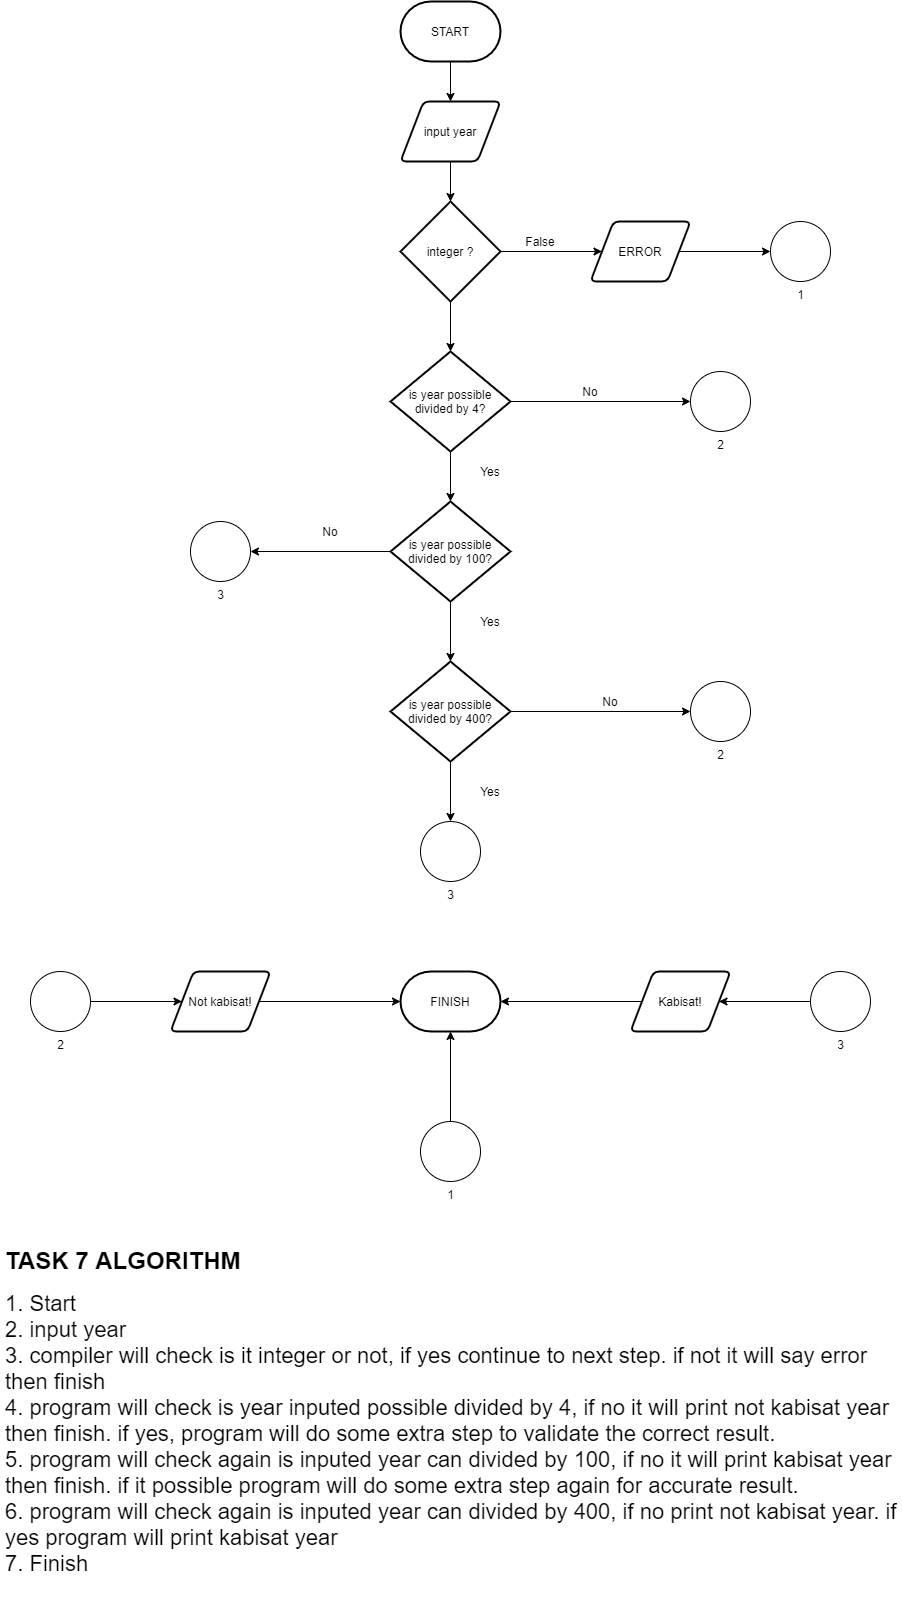

The diagram above was exported from draw.io. Its source (the exported page's mxGraphModel, read from the mxfile embedded in the PNG):
<mxGraphModel dx="1497" dy="852" grid="1" gridSize="10" guides="1" tooltips="1" connect="1" arrows="1" fold="1" page="1" pageScale="1" pageWidth="1100" pageHeight="1700" math="0" shadow="0">
  <root>
    <mxCell id="0" />
    <mxCell id="1" parent="0" />
    <mxCell id="PPgTzOi7ThhHF5IT5aUa-3" style="edgeStyle=orthogonalEdgeStyle;rounded=0;orthogonalLoop=1;jettySize=auto;html=1;exitX=0.5;exitY=1;exitDx=0;exitDy=0;exitPerimeter=0;entryX=0.5;entryY=0;entryDx=0;entryDy=0;" edge="1" parent="1" source="PPgTzOi7ThhHF5IT5aUa-1" target="PPgTzOi7ThhHF5IT5aUa-2">
      <mxGeometry relative="1" as="geometry" />
    </mxCell>
    <mxCell id="PPgTzOi7ThhHF5IT5aUa-1" value="START" style="strokeWidth=2;html=1;shape=mxgraph.flowchart.terminator;whiteSpace=wrap;" vertex="1" parent="1">
      <mxGeometry x="500" y="30" width="100" height="60" as="geometry" />
    </mxCell>
    <mxCell id="PPgTzOi7ThhHF5IT5aUa-5" style="edgeStyle=orthogonalEdgeStyle;rounded=0;orthogonalLoop=1;jettySize=auto;html=1;exitX=0.5;exitY=1;exitDx=0;exitDy=0;entryX=0.5;entryY=0;entryDx=0;entryDy=0;entryPerimeter=0;" edge="1" parent="1" source="PPgTzOi7ThhHF5IT5aUa-2" target="PPgTzOi7ThhHF5IT5aUa-4">
      <mxGeometry relative="1" as="geometry" />
    </mxCell>
    <mxCell id="PPgTzOi7ThhHF5IT5aUa-2" value="input year" style="shape=parallelogram;html=1;strokeWidth=2;perimeter=parallelogramPerimeter;whiteSpace=wrap;rounded=1;arcSize=12;size=0.23;" vertex="1" parent="1">
      <mxGeometry x="500" y="130" width="100" height="60" as="geometry" />
    </mxCell>
    <mxCell id="PPgTzOi7ThhHF5IT5aUa-7" style="edgeStyle=orthogonalEdgeStyle;rounded=0;orthogonalLoop=1;jettySize=auto;html=1;exitX=1;exitY=0.5;exitDx=0;exitDy=0;exitPerimeter=0;entryX=0;entryY=0.5;entryDx=0;entryDy=0;" edge="1" parent="1" source="PPgTzOi7ThhHF5IT5aUa-4" target="PPgTzOi7ThhHF5IT5aUa-6">
      <mxGeometry relative="1" as="geometry" />
    </mxCell>
    <mxCell id="PPgTzOi7ThhHF5IT5aUa-14" style="edgeStyle=orthogonalEdgeStyle;rounded=0;orthogonalLoop=1;jettySize=auto;html=1;exitX=0.5;exitY=1;exitDx=0;exitDy=0;exitPerimeter=0;entryX=0.5;entryY=0;entryDx=0;entryDy=0;entryPerimeter=0;" edge="1" parent="1" source="PPgTzOi7ThhHF5IT5aUa-4" target="PPgTzOi7ThhHF5IT5aUa-13">
      <mxGeometry relative="1" as="geometry" />
    </mxCell>
    <mxCell id="PPgTzOi7ThhHF5IT5aUa-4" value="integer ?" style="strokeWidth=2;html=1;shape=mxgraph.flowchart.decision;whiteSpace=wrap;" vertex="1" parent="1">
      <mxGeometry x="500" y="230" width="100" height="100" as="geometry" />
    </mxCell>
    <mxCell id="PPgTzOi7ThhHF5IT5aUa-9" style="edgeStyle=orthogonalEdgeStyle;rounded=0;orthogonalLoop=1;jettySize=auto;html=1;exitX=1;exitY=0.5;exitDx=0;exitDy=0;entryX=0;entryY=0.5;entryDx=0;entryDy=0;entryPerimeter=0;" edge="1" parent="1" source="PPgTzOi7ThhHF5IT5aUa-6" target="PPgTzOi7ThhHF5IT5aUa-8">
      <mxGeometry relative="1" as="geometry" />
    </mxCell>
    <mxCell id="PPgTzOi7ThhHF5IT5aUa-6" value="ERROR" style="shape=parallelogram;html=1;strokeWidth=2;perimeter=parallelogramPerimeter;whiteSpace=wrap;rounded=1;arcSize=12;size=0.23;" vertex="1" parent="1">
      <mxGeometry x="690" y="250" width="100" height="60" as="geometry" />
    </mxCell>
    <mxCell id="PPgTzOi7ThhHF5IT5aUa-8" value="1" style="verticalLabelPosition=bottom;verticalAlign=top;html=1;shape=mxgraph.flowchart.on-page_reference;" vertex="1" parent="1">
      <mxGeometry x="870" y="250" width="60" height="60" as="geometry" />
    </mxCell>
    <mxCell id="PPgTzOi7ThhHF5IT5aUa-12" value="False" style="text;html=1;strokeColor=none;fillColor=none;align=center;verticalAlign=middle;whiteSpace=wrap;rounded=0;" vertex="1" parent="1">
      <mxGeometry x="610" y="260" width="60" height="20" as="geometry" />
    </mxCell>
    <mxCell id="PPgTzOi7ThhHF5IT5aUa-22" style="edgeStyle=orthogonalEdgeStyle;rounded=0;orthogonalLoop=1;jettySize=auto;html=1;exitX=1;exitY=0.5;exitDx=0;exitDy=0;exitPerimeter=0;entryX=0;entryY=0.5;entryDx=0;entryDy=0;entryPerimeter=0;" edge="1" parent="1" source="PPgTzOi7ThhHF5IT5aUa-13" target="PPgTzOi7ThhHF5IT5aUa-23">
      <mxGeometry relative="1" as="geometry">
        <mxPoint x="760" y="429.66666666666674" as="targetPoint" />
      </mxGeometry>
    </mxCell>
    <mxCell id="PPgTzOi7ThhHF5IT5aUa-30" style="edgeStyle=orthogonalEdgeStyle;rounded=0;orthogonalLoop=1;jettySize=auto;html=1;exitX=0.5;exitY=1;exitDx=0;exitDy=0;exitPerimeter=0;entryX=0.5;entryY=0;entryDx=0;entryDy=0;entryPerimeter=0;" edge="1" parent="1" source="PPgTzOi7ThhHF5IT5aUa-13" target="PPgTzOi7ThhHF5IT5aUa-25">
      <mxGeometry relative="1" as="geometry" />
    </mxCell>
    <mxCell id="PPgTzOi7ThhHF5IT5aUa-13" value="is year possible divided by 4?" style="strokeWidth=2;html=1;shape=mxgraph.flowchart.decision;whiteSpace=wrap;" vertex="1" parent="1">
      <mxGeometry x="490" y="380" width="120" height="100" as="geometry" />
    </mxCell>
    <mxCell id="PPgTzOi7ThhHF5IT5aUa-19" style="edgeStyle=orthogonalEdgeStyle;rounded=0;orthogonalLoop=1;jettySize=auto;html=1;exitX=1;exitY=0.5;exitDx=0;exitDy=0;entryX=0;entryY=0.5;entryDx=0;entryDy=0;entryPerimeter=0;" edge="1" parent="1" source="PPgTzOi7ThhHF5IT5aUa-15" target="PPgTzOi7ThhHF5IT5aUa-18">
      <mxGeometry relative="1" as="geometry" />
    </mxCell>
    <mxCell id="PPgTzOi7ThhHF5IT5aUa-15" value="Not kabisat!" style="shape=parallelogram;html=1;strokeWidth=2;perimeter=parallelogramPerimeter;whiteSpace=wrap;rounded=1;arcSize=12;size=0.23;" vertex="1" parent="1">
      <mxGeometry x="270" y="1000" width="100" height="60" as="geometry" />
    </mxCell>
    <mxCell id="PPgTzOi7ThhHF5IT5aUa-17" style="edgeStyle=orthogonalEdgeStyle;rounded=0;orthogonalLoop=1;jettySize=auto;html=1;exitX=1;exitY=0.5;exitDx=0;exitDy=0;exitPerimeter=0;entryX=0;entryY=0.5;entryDx=0;entryDy=0;" edge="1" parent="1" source="PPgTzOi7ThhHF5IT5aUa-16" target="PPgTzOi7ThhHF5IT5aUa-15">
      <mxGeometry relative="1" as="geometry" />
    </mxCell>
    <mxCell id="PPgTzOi7ThhHF5IT5aUa-16" value="2" style="verticalLabelPosition=bottom;verticalAlign=top;html=1;shape=mxgraph.flowchart.on-page_reference;" vertex="1" parent="1">
      <mxGeometry x="130" y="1000" width="60" height="60" as="geometry" />
    </mxCell>
    <mxCell id="PPgTzOi7ThhHF5IT5aUa-18" value="FINISH" style="strokeWidth=2;html=1;shape=mxgraph.flowchart.terminator;whiteSpace=wrap;" vertex="1" parent="1">
      <mxGeometry x="500" y="1000" width="100" height="60" as="geometry" />
    </mxCell>
    <mxCell id="PPgTzOi7ThhHF5IT5aUa-21" style="edgeStyle=orthogonalEdgeStyle;rounded=0;orthogonalLoop=1;jettySize=auto;html=1;exitX=0.5;exitY=0;exitDx=0;exitDy=0;exitPerimeter=0;entryX=0.5;entryY=1;entryDx=0;entryDy=0;entryPerimeter=0;" edge="1" parent="1" source="PPgTzOi7ThhHF5IT5aUa-20" target="PPgTzOi7ThhHF5IT5aUa-18">
      <mxGeometry relative="1" as="geometry" />
    </mxCell>
    <mxCell id="PPgTzOi7ThhHF5IT5aUa-20" value="1" style="verticalLabelPosition=bottom;verticalAlign=top;html=1;shape=mxgraph.flowchart.on-page_reference;" vertex="1" parent="1">
      <mxGeometry x="520" y="1150" width="60" height="60" as="geometry" />
    </mxCell>
    <mxCell id="PPgTzOi7ThhHF5IT5aUa-23" value="2" style="verticalLabelPosition=bottom;verticalAlign=top;html=1;shape=mxgraph.flowchart.on-page_reference;" vertex="1" parent="1">
      <mxGeometry x="790" y="400" width="60" height="60" as="geometry" />
    </mxCell>
    <mxCell id="PPgTzOi7ThhHF5IT5aUa-24" value="No" style="text;html=1;strokeColor=none;fillColor=none;align=center;verticalAlign=middle;whiteSpace=wrap;rounded=0;" vertex="1" parent="1">
      <mxGeometry x="660" y="410" width="60" height="20" as="geometry" />
    </mxCell>
    <mxCell id="PPgTzOi7ThhHF5IT5aUa-33" style="edgeStyle=orthogonalEdgeStyle;rounded=0;orthogonalLoop=1;jettySize=auto;html=1;exitX=0;exitY=0.5;exitDx=0;exitDy=0;exitPerimeter=0;entryX=1;entryY=0.5;entryDx=0;entryDy=0;entryPerimeter=0;" edge="1" parent="1" source="PPgTzOi7ThhHF5IT5aUa-25" target="PPgTzOi7ThhHF5IT5aUa-31">
      <mxGeometry relative="1" as="geometry" />
    </mxCell>
    <mxCell id="PPgTzOi7ThhHF5IT5aUa-35" style="edgeStyle=orthogonalEdgeStyle;rounded=0;orthogonalLoop=1;jettySize=auto;html=1;exitX=0.5;exitY=1;exitDx=0;exitDy=0;exitPerimeter=0;entryX=0.5;entryY=0;entryDx=0;entryDy=0;entryPerimeter=0;" edge="1" parent="1" source="PPgTzOi7ThhHF5IT5aUa-25" target="PPgTzOi7ThhHF5IT5aUa-34">
      <mxGeometry relative="1" as="geometry" />
    </mxCell>
    <mxCell id="PPgTzOi7ThhHF5IT5aUa-25" value="is year possible divided by 100?" style="strokeWidth=2;html=1;shape=mxgraph.flowchart.decision;whiteSpace=wrap;" vertex="1" parent="1">
      <mxGeometry x="490" y="530" width="120" height="100" as="geometry" />
    </mxCell>
    <mxCell id="PPgTzOi7ThhHF5IT5aUa-28" style="edgeStyle=orthogonalEdgeStyle;rounded=0;orthogonalLoop=1;jettySize=auto;html=1;exitX=0;exitY=0.5;exitDx=0;exitDy=0;exitPerimeter=0;entryX=1;entryY=0.5;entryDx=0;entryDy=0;" edge="1" parent="1" source="PPgTzOi7ThhHF5IT5aUa-26" target="PPgTzOi7ThhHF5IT5aUa-27">
      <mxGeometry relative="1" as="geometry" />
    </mxCell>
    <mxCell id="PPgTzOi7ThhHF5IT5aUa-26" value="3" style="verticalLabelPosition=bottom;verticalAlign=top;html=1;shape=mxgraph.flowchart.on-page_reference;" vertex="1" parent="1">
      <mxGeometry x="910" y="1000" width="60" height="60" as="geometry" />
    </mxCell>
    <mxCell id="PPgTzOi7ThhHF5IT5aUa-29" style="edgeStyle=orthogonalEdgeStyle;rounded=0;orthogonalLoop=1;jettySize=auto;html=1;exitX=0;exitY=0.5;exitDx=0;exitDy=0;entryX=1;entryY=0.5;entryDx=0;entryDy=0;entryPerimeter=0;" edge="1" parent="1" source="PPgTzOi7ThhHF5IT5aUa-27" target="PPgTzOi7ThhHF5IT5aUa-18">
      <mxGeometry relative="1" as="geometry" />
    </mxCell>
    <mxCell id="PPgTzOi7ThhHF5IT5aUa-27" value="Kabisat!" style="shape=parallelogram;html=1;strokeWidth=2;perimeter=parallelogramPerimeter;whiteSpace=wrap;rounded=1;arcSize=12;size=0.23;" vertex="1" parent="1">
      <mxGeometry x="730" y="1000" width="100" height="60" as="geometry" />
    </mxCell>
    <mxCell id="PPgTzOi7ThhHF5IT5aUa-31" value="3" style="verticalLabelPosition=bottom;verticalAlign=top;html=1;shape=mxgraph.flowchart.on-page_reference;" vertex="1" parent="1">
      <mxGeometry x="290" y="550" width="60" height="60" as="geometry" />
    </mxCell>
    <mxCell id="PPgTzOi7ThhHF5IT5aUa-32" value="No" style="text;html=1;strokeColor=none;fillColor=none;align=center;verticalAlign=middle;whiteSpace=wrap;rounded=0;" vertex="1" parent="1">
      <mxGeometry x="400" y="550" width="60" height="20" as="geometry" />
    </mxCell>
    <mxCell id="PPgTzOi7ThhHF5IT5aUa-40" style="edgeStyle=orthogonalEdgeStyle;rounded=0;orthogonalLoop=1;jettySize=auto;html=1;exitX=0.5;exitY=1;exitDx=0;exitDy=0;exitPerimeter=0;entryX=0.5;entryY=0;entryDx=0;entryDy=0;entryPerimeter=0;" edge="1" parent="1" source="PPgTzOi7ThhHF5IT5aUa-34" target="PPgTzOi7ThhHF5IT5aUa-39">
      <mxGeometry relative="1" as="geometry" />
    </mxCell>
    <mxCell id="PPgTzOi7ThhHF5IT5aUa-34" value="is year possible divided by 400?" style="strokeWidth=2;html=1;shape=mxgraph.flowchart.decision;whiteSpace=wrap;" vertex="1" parent="1">
      <mxGeometry x="490" y="690" width="120" height="100" as="geometry" />
    </mxCell>
    <mxCell id="PPgTzOi7ThhHF5IT5aUa-36" style="edgeStyle=orthogonalEdgeStyle;rounded=0;orthogonalLoop=1;jettySize=auto;html=1;exitX=1;exitY=0.5;exitDx=0;exitDy=0;exitPerimeter=0;entryX=0;entryY=0.5;entryDx=0;entryDy=0;entryPerimeter=0;" edge="1" parent="1" target="PPgTzOi7ThhHF5IT5aUa-37" source="PPgTzOi7ThhHF5IT5aUa-34">
      <mxGeometry relative="1" as="geometry">
        <mxPoint x="780" y="739.6666666666667" as="targetPoint" />
        <mxPoint x="630" y="740" as="sourcePoint" />
      </mxGeometry>
    </mxCell>
    <mxCell id="PPgTzOi7ThhHF5IT5aUa-37" value="2" style="verticalLabelPosition=bottom;verticalAlign=top;html=1;shape=mxgraph.flowchart.on-page_reference;" vertex="1" parent="1">
      <mxGeometry x="790" y="710" width="60" height="60" as="geometry" />
    </mxCell>
    <mxCell id="PPgTzOi7ThhHF5IT5aUa-38" value="No" style="text;html=1;strokeColor=none;fillColor=none;align=center;verticalAlign=middle;whiteSpace=wrap;rounded=0;" vertex="1" parent="1">
      <mxGeometry x="680" y="720" width="60" height="20" as="geometry" />
    </mxCell>
    <mxCell id="PPgTzOi7ThhHF5IT5aUa-39" value="3" style="verticalLabelPosition=bottom;verticalAlign=top;html=1;shape=mxgraph.flowchart.on-page_reference;" vertex="1" parent="1">
      <mxGeometry x="520" y="850" width="60" height="60" as="geometry" />
    </mxCell>
    <mxCell id="PPgTzOi7ThhHF5IT5aUa-41" value="Yes" style="text;html=1;strokeColor=none;fillColor=none;align=center;verticalAlign=middle;whiteSpace=wrap;rounded=0;" vertex="1" parent="1">
      <mxGeometry x="560" y="490" width="60" height="20" as="geometry" />
    </mxCell>
    <mxCell id="PPgTzOi7ThhHF5IT5aUa-45" value="Yes" style="text;html=1;strokeColor=none;fillColor=none;align=center;verticalAlign=middle;whiteSpace=wrap;rounded=0;" vertex="1" parent="1">
      <mxGeometry x="560" y="640" width="60" height="20" as="geometry" />
    </mxCell>
    <mxCell id="PPgTzOi7ThhHF5IT5aUa-46" value="Yes" style="text;html=1;strokeColor=none;fillColor=none;align=center;verticalAlign=middle;whiteSpace=wrap;rounded=0;" vertex="1" parent="1">
      <mxGeometry x="560" y="810" width="60" height="20" as="geometry" />
    </mxCell>
    <mxCell id="PPgTzOi7ThhHF5IT5aUa-47" value="&lt;h1&gt;&lt;font style=&quot;font-size: 24px&quot;&gt;TASK 7 ALGORITHM&lt;/font&gt;&lt;/h1&gt;&lt;div&gt;&lt;font style=&quot;font-size: 22px&quot;&gt;1. Start&lt;/font&gt;&lt;/div&gt;&lt;div&gt;&lt;font style=&quot;font-size: 22px&quot;&gt;2. input year&lt;/font&gt;&lt;/div&gt;&lt;div&gt;&lt;font style=&quot;font-size: 22px&quot;&gt;3. compiler will check is it integer or not, if yes continue to next step. if not it will say error then finish&lt;/font&gt;&lt;/div&gt;&lt;div&gt;&lt;span style=&quot;font-size: 22px&quot;&gt;4. program will check is year inputed possible divided by 4, if no it will print not kabisat year then finish. if yes, program will do some extra step to validate the correct result.&lt;/span&gt;&lt;/div&gt;&lt;div&gt;&lt;span style=&quot;font-size: 22px&quot;&gt;5. program will check again is inputed year can divided by 100, if no it will print kabisat year then finish. if it possible program will do some extra step again for accurate result.&lt;/span&gt;&lt;/div&gt;&lt;div&gt;&lt;span style=&quot;font-size: 22px&quot;&gt;6. program will check again is inputed year can divided by 400, if no print not kabisat year. if yes program will print kabisat year&lt;/span&gt;&lt;/div&gt;&lt;div&gt;&lt;span style=&quot;font-size: 22px&quot;&gt;7. Finish&lt;/span&gt;&lt;/div&gt;&lt;p&gt;&lt;/p&gt;" style="text;html=1;strokeColor=none;fillColor=none;spacing=5;spacingTop=-20;whiteSpace=wrap;overflow=hidden;rounded=0;" vertex="1" parent="1">
      <mxGeometry x="100" y="1270" width="900" height="360" as="geometry" />
    </mxCell>
  </root>
</mxGraphModel>